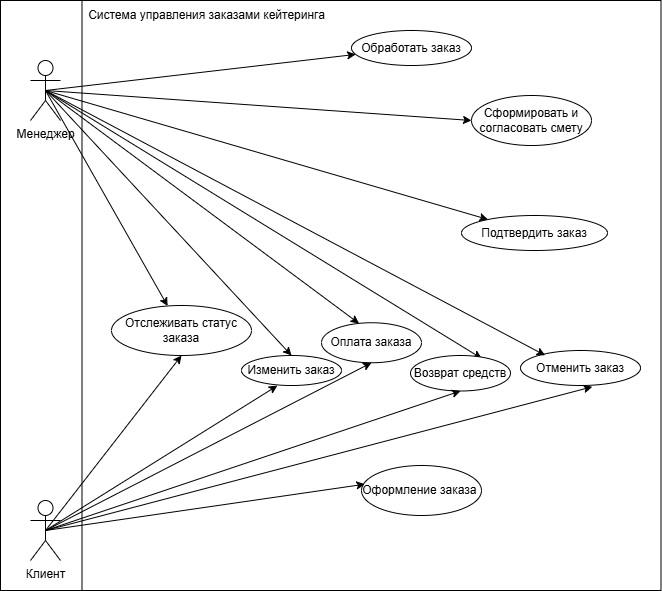

The diagram above was exported from draw.io. Its source (the exported page's mxGraphModel, read from the mxfile embedded in the PNG):
<mxGraphModel dx="1665" dy="751" grid="1" gridSize="10" guides="1" tooltips="1" connect="1" arrows="1" fold="1" page="1" pageScale="1" pageWidth="827" pageHeight="1169" math="0" shadow="0">
  <root>
    <mxCell id="0" />
    <mxCell id="1" parent="0" />
    <mxCell id="qOgOjbFn-gD2L_nlO099-4" parent="1" style="rounded=0;whiteSpace=wrap;html=1;" value="" vertex="1">
      <mxGeometry height="590" width="660" x="50" y="180" as="geometry" />
    </mxCell>
    <mxCell id="xLpDzWB2Fh4zsMXlJHJW-65" parent="1" style="rounded=0;whiteSpace=wrap;html=1;align=left;" value="" vertex="1">
      <mxGeometry height="590" width="579" x="131.5" y="180" as="geometry" />
    </mxCell>
    <mxCell id="xLpDzWB2Fh4zsMXlJHJW-1" parent="1" style="shape=umlActor;verticalLabelPosition=bottom;verticalAlign=top;html=1;outlineConnect=0;" value="Менеджер" vertex="1">
      <mxGeometry height="60" width="30" x="80" y="240" as="geometry" />
    </mxCell>
    <mxCell id="xLpDzWB2Fh4zsMXlJHJW-2" parent="1" style="shape=umlActor;verticalLabelPosition=bottom;verticalAlign=top;html=1;outlineConnect=0;" value="Клиент" vertex="1">
      <mxGeometry height="60" width="30" x="80" y="680" as="geometry" />
    </mxCell>
    <mxCell id="xLpDzWB2Fh4zsMXlJHJW-3" parent="1" style="ellipse;whiteSpace=wrap;html=1;" value="Оформление заказа&amp;nbsp;" vertex="1">
      <mxGeometry height="50" width="120" x="411" y="645" as="geometry" />
    </mxCell>
    <mxCell id="xLpDzWB2Fh4zsMXlJHJW-14" parent="1" style="ellipse;whiteSpace=wrap;html=1;" value="Оплата заказа" vertex="1">
      <mxGeometry height="40" width="100" x="371" y="502.25" as="geometry" />
    </mxCell>
    <mxCell id="xLpDzWB2Fh4zsMXlJHJW-15" edge="1" parent="1" source="xLpDzWB2Fh4zsMXlJHJW-2" style="endArrow=classic;html=1;rounded=0;exitX=0.5;exitY=0.5;exitDx=0;exitDy=0;exitPerimeter=0;entryX=0.5;entryY=1;entryDx=0;entryDy=0;" target="xLpDzWB2Fh4zsMXlJHJW-14" value="">
      <mxGeometry height="50" relative="1" width="50" as="geometry">
        <mxPoint x="231" y="555" as="sourcePoint" />
        <mxPoint x="321" y="505" as="targetPoint" />
      </mxGeometry>
    </mxCell>
    <mxCell id="xLpDzWB2Fh4zsMXlJHJW-18" parent="1" style="ellipse;whiteSpace=wrap;html=1;" value="Обработать заказ" vertex="1">
      <mxGeometry height="35" width="120" x="401" y="210" as="geometry" />
    </mxCell>
    <mxCell id="xLpDzWB2Fh4zsMXlJHJW-19" edge="1" parent="1" source="xLpDzWB2Fh4zsMXlJHJW-1" style="endArrow=classic;html=1;rounded=0;exitX=0.5;exitY=0.5;exitDx=0;exitDy=0;exitPerimeter=0;" target="xLpDzWB2Fh4zsMXlJHJW-18" value="">
      <mxGeometry height="50" relative="1" width="50" as="geometry">
        <mxPoint x="361" y="200" as="sourcePoint" />
        <mxPoint x="411" y="150" as="targetPoint" />
      </mxGeometry>
    </mxCell>
    <mxCell id="xLpDzWB2Fh4zsMXlJHJW-22" edge="1" parent="1" source="xLpDzWB2Fh4zsMXlJHJW-2" style="endArrow=classic;html=1;rounded=0;exitX=0.5;exitY=0.5;exitDx=0;exitDy=0;exitPerimeter=0;entryX=0.028;entryY=0.374;entryDx=0;entryDy=0;entryPerimeter=0;" target="xLpDzWB2Fh4zsMXlJHJW-3" value="">
      <mxGeometry height="50" relative="1" width="50" as="geometry">
        <mxPoint x="661" y="505" as="sourcePoint" />
        <mxPoint x="711" y="455" as="targetPoint" />
      </mxGeometry>
    </mxCell>
    <mxCell id="xLpDzWB2Fh4zsMXlJHJW-25" parent="1" style="ellipse;whiteSpace=wrap;html=1;" value="Сформировать и согласовать смету" vertex="1">
      <mxGeometry height="50" width="120" x="521" y="275" as="geometry" />
    </mxCell>
    <mxCell id="xLpDzWB2Fh4zsMXlJHJW-27" edge="1" parent="1" source="xLpDzWB2Fh4zsMXlJHJW-1" style="endArrow=classic;html=1;rounded=0;entryX=0;entryY=0.5;entryDx=0;entryDy=0;exitX=0.5;exitY=0.5;exitDx=0;exitDy=0;exitPerimeter=0;" target="xLpDzWB2Fh4zsMXlJHJW-25" value="">
      <mxGeometry height="50" relative="1" width="50" as="geometry">
        <mxPoint x="311" y="200" as="sourcePoint" />
        <mxPoint x="671" y="250" as="targetPoint" />
      </mxGeometry>
    </mxCell>
    <mxCell id="xLpDzWB2Fh4zsMXlJHJW-29" parent="1" style="ellipse;whiteSpace=wrap;html=1;" value="Отменить заказ" vertex="1">
      <mxGeometry height="35" width="120" x="570" y="530" as="geometry" />
    </mxCell>
    <mxCell id="xLpDzWB2Fh4zsMXlJHJW-32" edge="1" parent="1" source="xLpDzWB2Fh4zsMXlJHJW-1" style="endArrow=classic;html=1;rounded=0;entryX=0.713;entryY=0.085;entryDx=0;entryDy=0;exitX=0.5;exitY=0.5;exitDx=0;exitDy=0;exitPerimeter=0;entryPerimeter=0;" target="xLpDzWB2Fh4zsMXlJHJW-57" value="">
      <mxGeometry height="50" relative="1" width="50" as="geometry">
        <mxPoint x="311" y="200" as="sourcePoint" />
        <mxPoint x="538.2" y="475.64999999999986" as="targetPoint" />
      </mxGeometry>
    </mxCell>
    <mxCell id="xLpDzWB2Fh4zsMXlJHJW-40" edge="1" parent="1" source="xLpDzWB2Fh4zsMXlJHJW-1" style="endArrow=classic;html=1;rounded=0;exitX=0.5;exitY=0.5;exitDx=0;exitDy=0;exitPerimeter=0;entryX=0.5;entryY=0;entryDx=0;entryDy=0;" target="xLpDzWB2Fh4zsMXlJHJW-59" value="">
      <mxGeometry height="50" relative="1" width="50" as="geometry">
        <mxPoint x="461" y="410" as="sourcePoint" />
        <mxPoint x="587.9346449853037" y="329.818762006149" as="targetPoint" />
      </mxGeometry>
    </mxCell>
    <mxCell id="xLpDzWB2Fh4zsMXlJHJW-42" edge="1" parent="1" source="xLpDzWB2Fh4zsMXlJHJW-1" style="endArrow=classic;html=1;rounded=0;exitX=0.5;exitY=0.5;exitDx=0;exitDy=0;exitPerimeter=0;entryX=0.375;entryY=0.018;entryDx=0;entryDy=0;entryPerimeter=0;" target="xLpDzWB2Fh4zsMXlJHJW-14" value="">
      <mxGeometry height="50" relative="1" width="50" as="geometry">
        <mxPoint x="721" y="350" as="sourcePoint" />
        <mxPoint x="545.6445806529107" y="450.7751706466677" as="targetPoint" />
      </mxGeometry>
    </mxCell>
    <mxCell id="xLpDzWB2Fh4zsMXlJHJW-47" parent="1" style="ellipse;whiteSpace=wrap;html=1;" value="Отслеживать статус заказа" vertex="1">
      <mxGeometry height="50" width="140" x="161" y="485" as="geometry" />
    </mxCell>
    <mxCell id="xLpDzWB2Fh4zsMXlJHJW-48" edge="1" parent="1" source="xLpDzWB2Fh4zsMXlJHJW-1" style="endArrow=classic;html=1;rounded=0;exitX=0.5;exitY=0.5;exitDx=0;exitDy=0;exitPerimeter=0;" target="xLpDzWB2Fh4zsMXlJHJW-47" value="">
      <mxGeometry height="50" relative="1" width="50" as="geometry">
        <mxPoint x="621" y="360" as="sourcePoint" />
        <mxPoint x="671" y="310" as="targetPoint" />
      </mxGeometry>
    </mxCell>
    <mxCell id="xLpDzWB2Fh4zsMXlJHJW-56" edge="1" parent="1" source="xLpDzWB2Fh4zsMXlJHJW-2" style="endArrow=classic;html=1;rounded=0;exitX=0.5;exitY=0.5;exitDx=0;exitDy=0;exitPerimeter=0;entryX=0.598;entryY=1.037;entryDx=0;entryDy=0;entryPerimeter=0;" target="xLpDzWB2Fh4zsMXlJHJW-29" value="">
      <mxGeometry height="50" relative="1" width="50" as="geometry">
        <mxPoint x="861" y="715" as="sourcePoint" />
        <mxPoint x="701" y="615" as="targetPoint" />
      </mxGeometry>
    </mxCell>
    <mxCell id="xLpDzWB2Fh4zsMXlJHJW-57" parent="1" style="ellipse;whiteSpace=wrap;html=1;" value="Возврат средств" vertex="1">
      <mxGeometry height="35.5" width="100" x="460" y="535" as="geometry" />
    </mxCell>
    <mxCell id="xLpDzWB2Fh4zsMXlJHJW-58" edge="1" parent="1" source="xLpDzWB2Fh4zsMXlJHJW-2" style="endArrow=classic;html=1;rounded=0;exitX=0.5;exitY=0.5;exitDx=0;exitDy=0;exitPerimeter=0;entryX=0.5;entryY=1;entryDx=0;entryDy=0;" target="xLpDzWB2Fh4zsMXlJHJW-57" value="">
      <mxGeometry height="50" relative="1" width="50" as="geometry">
        <mxPoint x="861" y="615" as="sourcePoint" />
        <mxPoint x="911" y="565" as="targetPoint" />
      </mxGeometry>
    </mxCell>
    <mxCell id="xLpDzWB2Fh4zsMXlJHJW-59" parent="1" style="ellipse;whiteSpace=wrap;html=1;" value="Изменить заказ" vertex="1">
      <mxGeometry height="30" width="100" x="291" y="535" as="geometry" />
    </mxCell>
    <mxCell id="xLpDzWB2Fh4zsMXlJHJW-60" edge="1" parent="1" source="xLpDzWB2Fh4zsMXlJHJW-2" style="endArrow=classic;html=1;rounded=0;exitX=0.5;exitY=0.5;exitDx=0;exitDy=0;exitPerimeter=0;entryX=0.359;entryY=1.005;entryDx=0;entryDy=0;entryPerimeter=0;" target="xLpDzWB2Fh4zsMXlJHJW-59" value="">
      <mxGeometry height="50" relative="1" width="50" as="geometry">
        <mxPoint x="861" y="615" as="sourcePoint" />
        <mxPoint x="386" y="585" as="targetPoint" />
      </mxGeometry>
    </mxCell>
    <mxCell id="xLpDzWB2Fh4zsMXlJHJW-61" edge="1" parent="1" source="xLpDzWB2Fh4zsMXlJHJW-2" style="endArrow=classic;html=1;rounded=0;exitX=0.5;exitY=0.5;exitDx=0;exitDy=0;exitPerimeter=0;entryX=0.5;entryY=1;entryDx=0;entryDy=0;" target="xLpDzWB2Fh4zsMXlJHJW-47" value="">
      <mxGeometry height="50" relative="1" width="50" as="geometry">
        <mxPoint x="211" y="624" as="sourcePoint" />
        <mxPoint x="261" y="574" as="targetPoint" />
      </mxGeometry>
    </mxCell>
    <mxCell id="xLpDzWB2Fh4zsMXlJHJW-62" parent="1" style="ellipse;whiteSpace=wrap;html=1;" value="Подтвердить заказ" vertex="1">
      <mxGeometry height="35" width="146" x="511" y="395" as="geometry" />
    </mxCell>
    <mxCell id="xLpDzWB2Fh4zsMXlJHJW-63" edge="1" parent="1" source="xLpDzWB2Fh4zsMXlJHJW-1" style="endArrow=classic;html=1;rounded=0;exitX=0.5;exitY=0.5;exitDx=0;exitDy=0;exitPerimeter=0;" target="xLpDzWB2Fh4zsMXlJHJW-62" value="">
      <mxGeometry height="50" relative="1" width="50" as="geometry">
        <mxPoint x="661" y="425" as="sourcePoint" />
        <mxPoint x="711" y="375" as="targetPoint" />
      </mxGeometry>
    </mxCell>
    <mxCell id="xLpDzWB2Fh4zsMXlJHJW-64" edge="1" parent="1" source="xLpDzWB2Fh4zsMXlJHJW-1" style="endArrow=classic;html=1;rounded=0;exitX=0.5;exitY=0.5;exitDx=0;exitDy=0;exitPerimeter=0;entryX=0.205;entryY=0.138;entryDx=0;entryDy=0;entryPerimeter=0;" target="xLpDzWB2Fh4zsMXlJHJW-29" value="">
      <mxGeometry height="50" relative="1" width="50" as="geometry">
        <mxPoint x="661" y="475" as="sourcePoint" />
        <mxPoint x="631" y="505" as="targetPoint" />
      </mxGeometry>
    </mxCell>
    <mxCell id="xLpDzWB2Fh4zsMXlJHJW-66" parent="1" style="text;html=1;whiteSpace=wrap;strokeColor=none;fillColor=none;align=center;verticalAlign=middle;rounded=0;" value="Система управления заказами кейтеринга" vertex="1">
      <mxGeometry height="30" width="248.5" x="131.5" y="180" as="geometry" />
    </mxCell>
  </root>
</mxGraphModel>